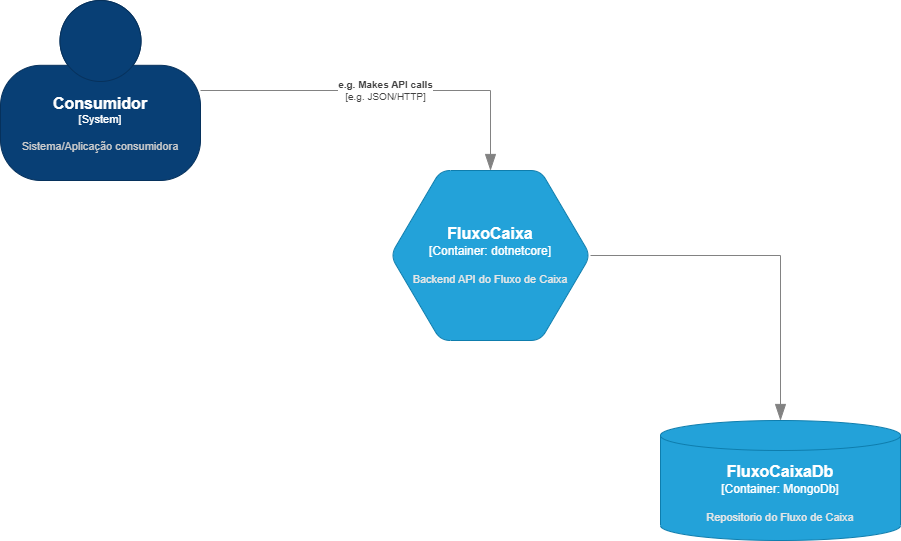

The diagram above was exported from draw.io. Its source (the exported page's mxGraphModel, read from the mxfile embedded in the PNG):
<mxGraphModel dx="1393" dy="789" grid="1" gridSize="10" guides="1" tooltips="1" connect="1" arrows="1" fold="1" page="1" pageScale="1" pageWidth="1169" pageHeight="827" math="0" shadow="0">
  <root>
    <mxCell id="0" />
    <mxCell id="1" parent="0" />
    <object placeholders="1" c4Type="FluxoCaixa" c4Container="Container" c4Technology="dotnetcore" c4Description="Backend API do Fluxo de Caixa" label="&lt;font style=&quot;font-size: 16px&quot;&gt;&lt;b&gt;%c4Type%&lt;/b&gt;&lt;/font&gt;&lt;div&gt;[%c4Container%:&amp;nbsp;%c4Technology%]&lt;/div&gt;&lt;br&gt;&lt;div&gt;&lt;font style=&quot;font-size: 11px&quot;&gt;&lt;font color=&quot;#E6E6E6&quot;&gt;%c4Description%&lt;/font&gt;&lt;/div&gt;" id="9W9g2BASBKz2TFS2OeIS-1">
      <mxCell style="shape=hexagon;size=50;perimeter=hexagonPerimeter2;whiteSpace=wrap;html=1;fixedSize=1;rounded=1;labelBackgroundColor=none;fillColor=#23A2D9;fontSize=12;fontColor=#ffffff;align=center;strokeColor=#0E7DAD;metaEdit=1;points=[[0.5,0,0],[1,0.25,0],[1,0.5,0],[1,0.75,0],[0.5,1,0],[0,0.75,0],[0,0.5,0],[0,0.25,0]];resizable=0;" vertex="1" parent="1">
        <mxGeometry x="430" y="260" width="200" height="170" as="geometry" />
      </mxCell>
    </object>
    <object placeholders="1" c4Type="FluxoCaixaDb" c4Container="Container" c4Technology="MongoDb" c4Description="Repositorio do Fluxo de Caixa" label="&lt;font style=&quot;font-size: 16px&quot;&gt;&lt;b&gt;%c4Type%&lt;/b&gt;&lt;/font&gt;&lt;div&gt;[%c4Container%:&amp;nbsp;%c4Technology%]&lt;/div&gt;&lt;br&gt;&lt;div&gt;&lt;font style=&quot;font-size: 11px&quot;&gt;&lt;font color=&quot;#E6E6E6&quot;&gt;%c4Description%&lt;/font&gt;&lt;/div&gt;" id="9W9g2BASBKz2TFS2OeIS-2">
      <mxCell style="shape=cylinder3;size=15;whiteSpace=wrap;html=1;boundedLbl=1;rounded=0;labelBackgroundColor=none;fillColor=#23A2D9;fontSize=12;fontColor=#ffffff;align=center;strokeColor=#0E7DAD;metaEdit=1;points=[[0.5,0,0],[1,0.25,0],[1,0.5,0],[1,0.75,0],[0.5,1,0],[0,0.75,0],[0,0.5,0],[0,0.25,0]];resizable=0;" vertex="1" parent="1">
        <mxGeometry x="700" y="510" width="240" height="120" as="geometry" />
      </mxCell>
    </object>
    <object placeholders="1" c4Name="Consumidor" c4Type="System" c4Description="Sistema/Aplicação consumidora" label="&lt;font style=&quot;font-size: 16px&quot;&gt;&lt;b&gt;%c4Name%&lt;/b&gt;&lt;/font&gt;&lt;div&gt;[%c4Type%]&lt;/div&gt;&lt;br&gt;&lt;div&gt;&lt;font style=&quot;font-size: 11px&quot;&gt;&lt;font color=&quot;#cccccc&quot;&gt;%c4Description%&lt;/font&gt;&lt;/div&gt;" id="9W9g2BASBKz2TFS2OeIS-3">
      <mxCell style="html=1;fontSize=11;dashed=0;whiteSpace=wrap;fillColor=#083F75;strokeColor=#06315C;fontColor=#ffffff;shape=mxgraph.c4.person2;align=center;metaEdit=1;points=[[0.5,0,0],[1,0.5,0],[1,0.75,0],[0.75,1,0],[0.5,1,0],[0.25,1,0],[0,0.75,0],[0,0.5,0]];resizable=0;" vertex="1" parent="1">
        <mxGeometry x="40" y="90" width="200" height="180" as="geometry" />
      </mxCell>
    </object>
    <object placeholders="1" c4Type="Relationship" c4Technology="e.g. JSON/HTTP" c4Description="e.g. Makes API calls" label="&lt;div style=&quot;text-align: left&quot;&gt;&lt;div style=&quot;text-align: center&quot;&gt;&lt;b&gt;%c4Description%&lt;/b&gt;&lt;/div&gt;&lt;div style=&quot;text-align: center&quot;&gt;[%c4Technology%]&lt;/div&gt;&lt;/div&gt;" id="9W9g2BASBKz2TFS2OeIS-4">
      <mxCell style="endArrow=blockThin;html=1;fontSize=10;fontColor=#404040;strokeWidth=1;endFill=1;strokeColor=#828282;elbow=vertical;metaEdit=1;endSize=14;startSize=14;jumpStyle=arc;jumpSize=16;rounded=0;edgeStyle=orthogonalEdgeStyle;exitX=1;exitY=0.5;exitDx=0;exitDy=0;exitPerimeter=0;entryX=0.5;entryY=0;entryDx=0;entryDy=0;entryPerimeter=0;" edge="1" parent="1" source="9W9g2BASBKz2TFS2OeIS-3" target="9W9g2BASBKz2TFS2OeIS-1">
        <mxGeometry width="240" relative="1" as="geometry">
          <mxPoint x="200" y="230" as="sourcePoint" />
          <mxPoint x="440" y="230" as="targetPoint" />
          <Array as="points">
            <mxPoint x="530" y="180" />
          </Array>
        </mxGeometry>
      </mxCell>
    </object>
    <object placeholders="1" c4Type="Relationship" id="9W9g2BASBKz2TFS2OeIS-5">
      <mxCell style="endArrow=blockThin;html=1;fontSize=10;fontColor=#404040;strokeWidth=1;endFill=1;strokeColor=#828282;elbow=vertical;metaEdit=1;endSize=14;startSize=14;jumpStyle=arc;jumpSize=16;rounded=0;edgeStyle=orthogonalEdgeStyle;entryX=0.5;entryY=0;entryDx=0;entryDy=0;entryPerimeter=0;exitX=1;exitY=0.5;exitDx=0;exitDy=0;exitPerimeter=0;" edge="1" parent="1" source="9W9g2BASBKz2TFS2OeIS-1" target="9W9g2BASBKz2TFS2OeIS-2">
        <mxGeometry width="240" relative="1" as="geometry">
          <mxPoint x="460" y="410" as="sourcePoint" />
          <mxPoint x="700" y="410" as="targetPoint" />
        </mxGeometry>
      </mxCell>
    </object>
  </root>
</mxGraphModel>